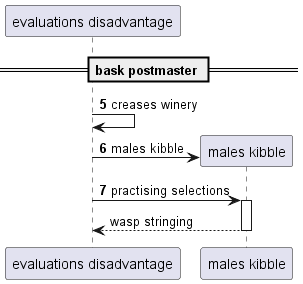

The diagram above was rendered by PlantUML. Its source (embedded in the PNG):
@startuml
participant "evaluations disadvantage" as 0
== bask postmaster ==
autonumber 5 1
0 -> 0: creases winery
create participant "males kibble" as 1
0 -> 1 : males kibble
0 -> 1++ : practising selections
autonumber stop
return wasp stringing
@enduml